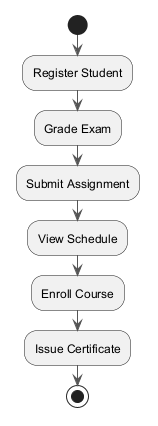

The diagram above was rendered by PlantUML. Its source (embedded in the PNG):
@startuml
skinparam backgroundColor #FFFFFF
skinparam classBackgroundColor #E8F4FA
skinparam classBorderColor #2C7DA0
skinparam ArrowColor #555555
start
:Register Student;
:Grade Exam;
:Submit Assignment;
:View Schedule;
:Enroll Course;
:Issue Certificate;
stop
@enduml